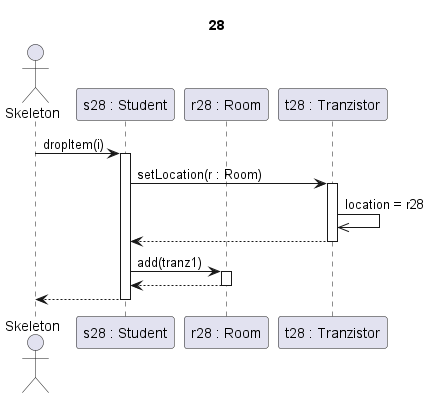

The diagram above was rendered by PlantUML. Its source (embedded in the PNG):
@startuml transistor place

title 28

actor Skeleton as sk
participant "s28 : Student" as s
participant "r28 : Room" as r
Participant "t28 : Tranzistor" as tranz1

sk->s ++: dropItem(i)

s-> tranz1 ++: setLocation(r : Room)

tranz1 ->> tranz1 : location = r28

s <-- tranz1 --:

s -> r ++: add(tranz1)
r-->s --:

s-->sk --:

@enduml